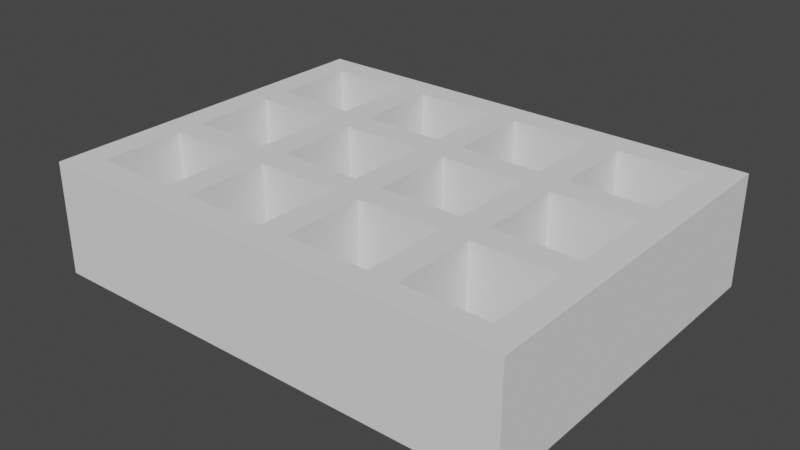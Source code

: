 # Source: Grid.blend  (saved by Blender 3.5.10; exported with 4.5.12 LTS)
import bpy
from mathutils import Matrix  # noqa: F401  (used for matrix-valued properties, if any)

bpy.ops.wm.read_factory_settings(use_empty=True)
scene = bpy.context.scene
scene.name = 'Scene'

# ---- collections
col_collection = bpy.data.collections.new('Collection'); scene.collection.children.link(col_collection)

# ---- world
world_world = bpy.data.worlds.new('World'); scene.world = world_world
world_world.use_nodes = True; world_world.node_tree.nodes.clear()
_N = world_world.node_tree.nodes; _L = world_world.node_tree.links
n0 = _N.new('ShaderNodeOutputWorld'); n0.name = 'World Output'; n0.location = (300, 300)
n1 = _N.new('ShaderNodeBackground'); n1.name = 'Background'; n1.location = (10, 300)
n1.inputs[0].default_value = (0.05088, 0.05088, 0.05088, 1.0)
_L.new(n1.outputs[0], n0.inputs[0])
n0.is_active_output = True
world_world.color = (0.05088, 0.05088, 0.05088)
world_world.use_sun_shadow = False
world_world.sun_shadow_jitter_overblur = 0.0

# ---- meshes
me_plane_001 = bpy.data.meshes.new('Plane.001')
me_plane_001.from_pydata([(-150.0, -150.0, -150.0), (150.0, -65.83, 1.716), (-150.0, 150.0, -150.0), (150.0, -30.07, 1.716), (-150.0, -250.0, -150.0), (150.0, -250.0, -150.0), (250.0, -65.83, 1.716), (250.0, -30.07, 1.716), (-150.0, 250.0, -150.0), (150.0, 250.0, -150.0), (-250.0, -150.0, -150.0), (-250.0, 150.0, -150.0), (250.0, 550.0, -150.0), (-250.0, 250.0, -150.0), (250.0, 250.0, -150.0), (250.0, -250.0, -150.0), (-250.0, -250.0, -150.0), (1050.0, -250.0, 250.0), (950.0, 250.0, 250.0), (550.0, -250.0, -150.0), (-650.0, 250.0, -150.0), (550.0, 250.0, -150.0), (150.0, 550.0, -150.0), (-150.0, 550.0, -150.0), (-650.0, -650.0, 250.0), (650.0, 250.0, -150.0), (650.0, -250.0, -150.0), (-650.0, 150.0, -150.0), (950.0, -150.0, -150.0), (950.0, 150.0, -150.0), (950.0, -250.0, -150.0), (1050.0, -150.0, -150.0), (1050.0, 150.0, -150.0), (950.0, 250.0, -150.0), (1050.0, 250.0, -150.0), (1050.0, -250.0, -150.0), (-150.0, 650.0, -150.0), (150.0, 650.0, -150.0), (-650.0, -150.0, -150.0), (-250.0, 550.0, -150.0), (-250.0, 650.0, -150.0), (250.0, 650.0, -150.0), (1050.0, -550.0, -150.0), (-550.0, 250.0, -150.0), (950.0, -650.0, -150.0), (550.0, 550.0, -150.0), (-550.0, -650.0, 250.0), (950.0, -550.0, -150.0), (650.0, 550.0, -150.0), (550.0, 650.0, -150.0), (650.0, 650.0, -150.0), (-550.0, -250.0, -150.0), (650.0, 250.0, 250.0), (950.0, 550.0, -150.0), (-550.0, 150.0, -150.0), (650.0, -650.0, -150.0), (1050.0, 550.0, -150.0), (950.0, 650.0, -150.0), (1050.0, 650.0, -150.0), (-550.0, -150.0, -150.0), (-650.0, -250.0, -150.0), (-650.0, -150.0, 250.0), (-650.0, -250.0, 250.0), (650.0, -250.0, 250.0), (250.0, 550.0, 250.0), (550.0, 250.0, 250.0), (-150.0, 550.0, 250.0), (650.0, -550.0, -150.0), (-550.0, 550.0, -150.0), (550.0, -650.0, -150.0), (-150.0, 650.0, 250.0), (550.0, -550.0, -150.0), (-250.0, -650.0, -150.0), (250.0, -650.0, -150.0), (150.0, 650.0, 250.0), (150.0, 550.0, 250.0), (-250.0, -550.0, -150.0), (-550.0, 650.0, -150.0), (550.0, -250.0, 250.0), (-650.0, 550.0, -150.0), (-650.0, 650.0, -150.0), (950.0, -150.0, 250.0), (950.0, -250.0, 250.0), (250.0, -550.0, -150.0), (150.0, -650.0, -150.0), (-150.0, -650.0, -150.0), (150.0, -550.0, -150.0), (-150.0, -550.0, -150.0), (1050.0, -650.0, -150.0), (1050.0, -150.0, 250.0), (950.0, 150.0, 250.0), (-650.0, -550.0, -150.0), (1050.0, 150.0, 250.0), (250.0, 250.0, 250.0), (-250.0, -250.0, 250.0), (-250.0, 250.0, 250.0), (250.0, -250.0, 250.0), (-250.0, -150.0, 250.0), (-250.0, 150.0, 250.0), (-150.0, 250.0, 250.0), (-550.0, -650.0, -150.0), (150.0, 250.0, 250.0), (250.0, -30.07, 37.47), (250.0, -65.83, 37.47), (150.0, -250.0, 250.0), (-150.0, -250.0, 250.0), (-550.0, -550.0, -150.0), (-650.0, -650.0, -150.0), (150.0, -30.07, 37.47), (150.0, -65.83, 37.47), (-150.0, -150.0, 250.0), (-150.0, 150.0, 250.0), (1050.0, 250.0, 250.0), (-250.0, 550.0, 250.0), (-550.0, 250.0, 250.0), (-650.0, 250.0, 250.0), (-250.0, 650.0, 250.0), (-550.0, -250.0, 250.0), (250.0, 650.0, 250.0), (1050.0, 550.0, 250.0), (950.0, 550.0, 250.0), (-650.0, 150.0, 250.0), (950.0, -650.0, 250.0), (650.0, -650.0, 250.0), (-550.0, 150.0, 250.0), (-550.0, -150.0, 250.0), (650.0, -550.0, 250.0), (950.0, -550.0, 250.0), (650.0, 550.0, 250.0), (550.0, 550.0, 250.0), (550.0, 650.0, 250.0), (1050.0, -650.0, 250.0), (650.0, 650.0, 250.0), (1050.0, -550.0, 250.0), (950.0, 650.0, 250.0), (1050.0, 650.0, 250.0), (550.0, -650.0, 250.0), (250.0, -650.0, 250.0), (250.0, -550.0, 250.0), (550.0, -550.0, 250.0), (-550.0, 650.0, 250.0), (-550.0, 550.0, 250.0), (-650.0, -550.0, 250.0), (-250.0, -550.0, 250.0), (-250.0, -650.0, 250.0), (150.0, -650.0, 250.0), (-650.0, 550.0, 250.0), (-650.0, 650.0, 250.0), (-150.0, -650.0, 250.0), (-150.0, -550.0, 250.0), (150.0, -550.0, 250.0), (-550.0, -550.0, 250.0), (150.0, -150.0, -150.0), (150.0, 150.0, -150.0), (250.0, -150.0, -150.0), (250.0, 150.0, -150.0), (250.0, -150.0, 250.0), (250.0, 150.0, 250.0), (150.0, -150.0, 250.0), (150.0, 150.0, 250.0), (550.0, -150.0, -150.0), (550.0, 150.0, -150.0), (650.0, 150.0, -150.0), (650.0, -150.0, -150.0), (650.0, 150.0, 250.0), (650.0, -150.0, 250.0), (550.0, -150.0, 250.0), (550.0, 150.0, 250.0), (550.0, -6.166, -5.948), (550.0, -1.173, -10.94), (550.0, -9.697, -14.47), (550.0, 3.969, -10.94), (550.0, 8.962, -5.948), (550.0, 12.49, -14.47), (650.0, -1.173, -10.94), (650.0, -6.166, -5.948), (650.0, -9.697, -14.47), (650.0, 8.962, -5.948), (650.0, 3.969, -10.94), (650.0, 12.49, -14.47), (650.0, -6.166, -0.8065), (650.0, -1.173, 4.187), (650.0, -9.697, 7.717), (650.0, 3.969, 4.187), (650.0, 8.962, -0.8065), (650.0, 12.49, 7.717), (550.0, 8.962, -0.8065), (550.0, 3.969, 4.187), (550.0, 12.49, 7.717), (550.0, -1.173, 4.187), (550.0, -6.166, -0.8065), (550.0, -9.697, 7.717)], [], [(160, 19, 15, 154), (152, 5, 4, 0), (153, 155, 154, 152), (2, 8, 9, 153), (0, 10, 11, 2), (11, 13, 8, 2), (153, 9, 14, 155), (154, 15, 5, 152), (4, 16, 10, 0), (161, 162, 163, 160), (155, 14, 21, 161), (22, 12, 14, 9), (113, 66, 70, 116), (161, 21, 25, 162), (163, 26, 19, 160), (28, 30, 26, 163), (27, 20, 43, 54), (29, 32, 31, 28), (162, 25, 33, 29), (29, 33, 34, 32), (31, 35, 30, 28), (23, 36, 37, 22), (8, 13, 39, 23), (39, 40, 36, 23), (22, 37, 41, 12), (59, 38, 27, 54), (54, 43, 13, 11), (45, 48, 25, 21), (12, 41, 49, 45), (45, 49, 50, 48), (42, 88, 44, 47), (10, 16, 51, 59), (53, 56, 34, 33), (48, 50, 57, 53), (53, 57, 58, 56), (99, 66, 113, 95), (66, 75, 74, 70), (51, 60, 38, 59), (30, 35, 42, 47), (89, 81, 82, 17), (47, 44, 55, 67), (67, 55, 69, 71), (90, 92, 112, 18), (164, 90, 18, 52), (90, 81, 89, 92), (19, 26, 67, 71), (85, 72, 76, 87), (83, 73, 84, 86), (68, 77, 40, 39), (43, 20, 79, 68), (79, 80, 77, 68), (121, 124, 114, 115), (81, 165, 63, 82), (87, 76, 16, 4), (165, 166, 78, 63), (5, 15, 83, 86), (86, 84, 85, 87), (71, 69, 73, 83), (167, 164, 52, 65), (75, 101, 93, 64), (157, 167, 65, 93), (106, 91, 60, 51), (167, 166, 165, 164), (105, 110, 97, 94), (156, 158, 104, 96), (159, 157, 93, 101), (76, 72, 100, 106), (98, 111, 99, 95), (110, 111, 98, 97), (111, 159, 101, 99), (100, 107, 91, 106), (159, 158, 156, 157), (158, 110, 105, 104), (166, 156, 96, 78), (75, 64, 118, 74), (125, 124, 121, 61), (124, 98, 95, 114), (129, 65, 52, 128), (64, 129, 130, 118), (129, 128, 132, 130), (133, 127, 122, 131), (97, 125, 117, 94), (120, 18, 112, 119), (128, 120, 134, 132), (120, 119, 135, 134), (117, 125, 61, 62), (82, 127, 133, 17), (127, 126, 123, 122), (126, 139, 136, 123), (78, 139, 126, 63), (148, 149, 143, 144), (138, 150, 145, 137), (141, 113, 116, 140), (114, 141, 146, 115), (146, 141, 140, 147), (149, 105, 94, 143), (104, 150, 138, 96), (150, 149, 148, 145), (139, 138, 137, 136), (151, 117, 62, 142), (143, 151, 46, 144), (46, 151, 142, 24), (83, 15, 96, 138), (47, 67, 126, 127), (84, 73, 137, 145), (4, 5, 104, 105), (45, 21, 65, 129), (5, 86, 150, 104), (86, 87, 149, 150), (179, 178, 174, 176, 163, 162), (53, 33, 18, 120), (87, 4, 105, 149), (23, 22, 75, 66), (25, 48, 128, 52), (60, 91, 142, 62), (13, 43, 114, 95), (108, 3, 7, 102), (73, 69, 136, 137), (106, 51, 117, 151), (44, 88, 131, 122), (51, 16, 94, 117), (54, 11, 98, 124), (80, 79, 146, 147), (71, 83, 138, 139), (50, 49, 130, 132), (28, 163, 165, 81), (10, 59, 125, 97), (77, 80, 147, 140), (9, 8, 99, 101), (69, 55, 123, 136), (162, 29, 90, 164), (40, 77, 140, 116), (37, 36, 70, 74), (26, 30, 82, 63), (68, 39, 113, 141), (72, 85, 148, 144), (12, 45, 129, 64), (33, 25, 52, 18), (11, 10, 97, 98), (91, 107, 24, 142), (49, 41, 118, 130), (88, 42, 133, 131), (38, 60, 62, 61), (56, 58, 135, 119), (36, 40, 116, 70), (58, 57, 134, 135), (100, 72, 144, 46), (41, 37, 74, 118), (107, 100, 46, 24), (76, 106, 151, 143), (160, 154, 156, 166), (48, 53, 120, 128), (20, 27, 121, 115), (155, 161, 167, 157), (59, 54, 124, 125), (55, 44, 122, 123), (15, 19, 78, 96), (31, 32, 92, 89), (57, 50, 132, 134), (67, 26, 63, 126), (21, 14, 93, 65), (79, 20, 115, 146), (39, 13, 95, 113), (30, 47, 127, 82), (188, 187, 189, 191, 166, 167), (0, 2, 111, 110), (14, 12, 64, 93), (19, 71, 139, 78), (27, 38, 61, 121), (85, 84, 145, 148), (152, 0, 110, 158), (22, 9, 101, 75), (42, 35, 17, 133), (35, 31, 89, 17), (43, 68, 141, 114), (29, 28, 81, 90), (109, 108, 102, 103), (8, 23, 66, 99), (16, 76, 143, 94), (32, 34, 112, 92), (2, 153, 159, 111), (34, 56, 119, 112), (1, 3, 153, 152), (7, 6, 154, 155), (103, 102, 157, 156), (108, 109, 158, 159), (102, 7, 155, 157), (6, 103, 156, 154), (109, 1, 152, 158), (3, 108, 159, 153), (3, 1, 6, 7), (1, 109, 103, 6), (168, 190, 180, 175), (176, 175, 180, 182, 165, 163), (189, 187, 183, 181), (182, 181, 183, 185, 164, 165), (185, 184, 177, 179, 162, 164), (173, 172, 186, 188, 167, 161), (186, 172, 177, 184), (170, 169, 171, 173, 161, 160), (191, 190, 168, 170, 160, 166), (168, 169, 170), (171, 172, 173), (174, 175, 176), (177, 178, 179), (180, 181, 182), (183, 184, 185), (186, 187, 188), (189, 190, 191), (180, 190, 189, 181), (186, 184, 183, 187), (171, 178, 177, 172), (168, 175, 174, 169), (171, 169, 174, 178)])
_uv = me_plane_001.uv_layers.new(name='UVMap')
_uv.uv.foreach_set('vector', [1.0, 0.0, 1.0, 0.0, 0.0, 0.0, 0.0, 0.0, 1.0, 0.0, 1.0, 0.0, 0.0, 0.0, 0.0, 0.0, 1.0, 1.0, 1.0, 1.0, 1.0, 0.0, 1.0, 0.0, 0.0, 1.0, 0.0, 1.0, 1.0, 1.0, 1.0, 1.0, 0.0, 0.0, 0.0, 0.0, 0.0, 1.0, 0.0, 1.0, 0.0, 1.0, 0.0, 1.0, 0.0, 1.0, 0.0, 1.0, 1.0, 1.0, 1.0, 1.0, 1.0, 1.0, 1.0, 1.0, 1.0, 0.0, 1.0, 0.0, 1.0, 0.0, 1.0, 0.0, 0.0, 0.0, 0.0, 0.0, 0.0, 0.0, 0.0, 0.0, 1.0, 1.0, 1.0, 1.0, 1.0, 0.0, 1.0, 0.0, 0.0, 1.0, 0.0, 1.0, 1.0, 1.0, 1.0, 1.0, 1.0, 1.0, 1.0, 1.0, 1.0, 0.0, 1.0, 0.0, 0.0, 1.0, 0.0, 1.0, 0.0, 1.0, 0.0, 1.0, 1.0, 1.0, 1.0, 1.0, 1.0, 1.0, 1.0, 1.0, 1.0, 0.0, 1.0, 0.0, 1.0, 0.0, 1.0, 0.0, 1.0, 0.0, 1.0, 0.0, 0.0, 0.0, 0.0, 0.0, 0.0, 1.0, 0.0, 1.0, 0.0, 1.0, 0.0, 1.0, 1.0, 1.0, 1.0, 1.0, 1.0, 0.0, 1.0, 0.0, 0.0, 1.0, 0.0, 1.0, 1.0, 1.0, 1.0, 1.0, 1.0, 1.0, 1.0, 1.0, 1.0, 1.0, 1.0, 1.0, 1.0, 0.0, 1.0, 0.0, 1.0, 0.0, 1.0, 0.0, 0.0, 1.0, 0.0, 1.0, 1.0, 1.0, 1.0, 1.0, 0.0, 0.0, 0.0, 0.0, 0.0, 1.0, 0.0, 1.0, 0.0, 1.0, 0.0, 1.0, 0.0, 1.0, 0.0, 1.0, 1.0, 1.0, 1.0, 1.0, 1.0, 1.0, 1.0, 1.0, 0.0, 0.0, 0.0, 0.0, 0.0, 1.0, 0.0, 1.0, 0.0, 1.0, 0.0, 1.0, 1.0, 1.0, 1.0, 1.0, 1.0, 1.0, 1.0, 1.0, 1.0, 0.0, 1.0, 0.0, 0.0, 1.0, 0.0, 1.0, 1.0, 1.0, 1.0, 1.0, 1.0, 1.0, 1.0, 1.0, 1.0, 1.0, 1.0, 1.0, 1.0, 0.0, 1.0, 0.0, 1.0, 0.0, 1.0, 0.0, 1.0, 0.0, 1.0, 0.0, 0.0, 0.0, 0.0, 0.0, 1.0, 1.0, 1.0, 1.0, 1.0, 0.0, 1.0, 0.0, 0.0, 1.0, 0.0, 1.0, 1.0, 1.0, 1.0, 1.0, 1.0, 1.0, 1.0, 1.0, 1.0, 1.0, 1.0, 1.0, 0.0, 0.0, 0.0, 1.0, 0.0, 1.0, 0.0, 0.0, 0.0, 1.0, 1.0, 1.0, 1.0, 1.0, 0.0, 1.0, 0.0, 0.0, 0.0, 0.0, 0.0, 0.0, 0.0, 0.0, 1.0, 1.0, 1.0, 1.0, 1.0, 0.0, 1.0, 0.0, 1.0, 0.0, 1.0, 0.0, 1.0, 0.0, 1.0, 0.0, 1.0, 0.0, 1.0, 0.0, 0.0, 0.0, 0.0, 0.0, 1.0, 0.0, 1.0, 0.0, 1.0, 0.0, 1.0, 0.0, 1.0, 1.0, 1.0, 1.0, 1.0, 1.0, 1.0, 1.0, 0.0, 1.0, 1.0, 1.0, 1.0, 1.0, 0.0, 1.0, 1.0, 1.0, 1.0, 0.0, 1.0, 0.0, 1.0, 1.0, 1.0, 1.0, 1.0, 1.0, 1.0, 0.0, 1.0, 0.0, 0.0, 0.0, 0.0, 0.0, 0.0, 0.0, 0.0, 0.0, 1.0, 0.0, 1.0, 0.0, 1.0, 0.0, 1.0, 0.0, 0.0, 1.0, 0.0, 1.0, 1.0, 1.0, 1.0, 1.0, 0.0, 0.0, 0.0, 0.0, 0.0, 1.0, 0.0, 1.0, 0.0, 1.0, 0.0, 1.0, 0.0, 1.0, 0.0, 1.0, 0.0, 1.0, 0.0, 1.0, 0.0, 1.0, 0.0, 1.0, 1.0, 0.0, 0.0, 0.0, 0.0, 0.0, 1.0, 0.0, 0.0, 0.0, 0.0, 0.0, 0.0, 1.0, 0.0, 1.0, 1.0, 0.0, 1.0, 0.0, 1.0, 0.0, 1.0, 0.0, 1.0, 1.0, 1.0, 1.0, 1.0, 0.0, 1.0, 0.0, 1.0, 0.0, 1.0, 0.0, 0.0, 0.0, 0.0, 0.0, 1.0, 0.0, 1.0, 0.0, 0.0, 0.0, 0.0, 0.0, 1.0, 1.0, 1.0, 1.0, 1.0, 1.0, 1.0, 1.0, 1.0, 1.0, 1.0, 0.0, 1.0, 0.0, 1.0, 1.0, 0.0, 1.0, 1.0, 1.0, 1.0, 1.0, 0.0, 1.0, 0.0, 0.0, 0.0, 0.0, 0.0, 1.0, 0.0, 1.0, 1.0, 1.0, 1.0, 0.0, 1.0, 0.0, 1.0, 1.0, 0.0, 0.0, 0.0, 0.0, 0.0, 0.0, 0.0, 0.0, 1.0, 0.0, 1.0, 0.0, 1.0, 0.0, 1.0, 0.0, 1.0, 1.0, 1.0, 1.0, 1.0, 1.0, 1.0, 1.0, 1.0, 0.0, 1.0, 0.0, 0.0, 0.0, 0.0, 0.0, 0.0, 1.0, 0.0, 1.0, 0.0, 1.0, 0.0, 1.0, 0.0, 0.0, 0.0, 1.0, 0.0, 1.0, 0.0, 0.0, 0.0, 1.0, 1.0, 1.0, 1.0, 1.0, 0.0, 1.0, 0.0, 0.0, 0.0, 0.0, 0.0, 0.0, 0.0, 0.0, 1.0, 1.0, 1.0, 0.0, 1.0, 0.0, 1.0, 1.0, 1.0, 0.0, 0.0, 0.0, 0.0, 0.0, 1.0, 0.0, 1.0, 0.0, 0.0, 0.0, 0.0, 0.0, 1.0, 0.0, 1.0, 1.0, 1.0, 1.0, 1.0, 1.0, 1.0, 1.0, 0.0, 0.0, 0.0, 1.0, 0.0, 1.0, 0.0, 0.0, 0.0, 1.0, 1.0, 1.0, 1.0, 1.0, 0.0, 1.0, 1.0, 1.0, 1.0, 0.0, 1.0, 0.0, 1.0, 1.0, 0.0, 1.0, 1.0, 1.0, 1.0, 1.0, 0.0, 1.0, 1.0, 1.0, 1.0, 1.0, 1.0, 1.0, 1.0, 1.0, 1.0, 0.0, 1.0, 0.0, 1.0, 0.0, 1.0, 0.0, 1.0, 0.0, 0.0, 0.0, 0.0, 0.0, 1.0, 0.0, 1.0, 1.0, 1.0, 0.0, 1.0, 0.0, 1.0, 1.0, 0.0, 1.0, 1.0, 1.0, 1.0, 1.0, 0.0, 1.0, 1.0, 1.0, 1.0, 1.0, 1.0, 1.0, 1.0, 1.0, 0.0, 0.0, 0.0, 0.0, 0.0, 0.0, 0.0, 0.0, 1.0, 1.0, 1.0, 0.0, 1.0, 0.0, 1.0, 1.0, 1.0, 0.0, 0.0, 0.0, 0.0, 0.0, 1.0, 0.0, 1.0, 0.0, 1.0, 0.0, 1.0, 0.0, 1.0, 0.0, 1.0, 1.0, 1.0, 0.0, 1.0, 0.0, 1.0, 1.0, 0.0, 0.0, 0.0, 0.0, 0.0, 0.0, 0.0, 0.0, 1.0, 0.0, 1.0, 0.0, 1.0, 0.0, 1.0, 0.0, 0.0, 1.0, 1.0, 1.0, 1.0, 1.0, 0.0, 1.0, 0.0, 0.0, 0.0, 1.0, 0.0, 1.0, 0.0, 0.0, 0.0, 1.0, 0.0, 1.0, 0.0, 1.0, 0.0, 1.0, 0.0, 0.0, 0.0, 1.0, 0.0, 1.0, 0.0, 0.0, 1.0, 1.0, 1.0, 0.0, 1.0, 0.0, 1.0, 1.0, 1.0, 0.0, 0.0, 0.0, 0.0, 0.0, 1.0, 0.0, 1.0, 0.0, 0.0, 0.0, 0.0, 0.0, 1.0, 0.0, 0.0, 0.0, 0.0, 1.0, 0.0, 1.0, 0.0, 0.0, 1.0, 0.0, 0.0, 0.0, 0.0, 0.0, 1.0, 0.0, 0.0, 0.0, 0.0, 0.0, 0.0, 0.0, 0.0, 0.0, 1.0, 0.0, 1.0, 1.0, 1.0, 1.0, 1.0, 0.0, 1.0, 0.0, 0.0, 0.0, 0.0, 0.0, 1.0, 0.0, 1.0, 0.0, 1.0, 0.0, 1.0, 0.0, 1.0, 0.0, 0.0, 0.0, 1.0, 0.0, 1.0, 0.0, 0.0, 0.0, 1.0, 1.0, 1.0, 0.0, 1.0, 0.0, 1.0, 1.0, 1.0, 1.0, 1.0, 0.0, 1.0, 0.0, 1.0, 1.0, 1.0, 0.0, 0.0, 0.0, 0.0, 0.0, 1.0, 0.0, 1.0, 0.5513, 1.0, 0.5119, 1.0, 0.4881, 1.0, 0.4487, 1.0, 0.0, 1.0, 1.0, 1.0, 1.0, 1.0, 0.0, 1.0, 0.0, 1.0, 1.0, 0.0, 0.0, 0.0, 1.0, 0.0, 1.0, 0.0, 0.0, 0.0, 1.0, 1.0, 1.0, 1.0, 1.0, 0.0, 1.0, 1.0, 0.0, 1.0, 1.0, 1.0, 1.0, 1.0, 0.0, 0.0, 1.0, 0.0, 0.0, 0.0, 0.0, 0.0, 1.0, 1.0, 1.0, 0.0, 1.0, 0.0, 1.0, 1.0, 1.0, 0.0, 0.0, 0.0, 0.0, 0.0, 0.0, 0.0, 0.0, 0.0, 0.0, 1.0, 0.0, 1.0, 0.0, 0.0, 0.0, 0.0, 0.0, 0.0, 1.0, 0.0, 1.0, 0.0, 0.0, 1.0, 0.0, 1.0, 0.0, 1.0, 0.0, 1.0, 0.0, 0.0, 0.0, 1.0, 0.0, 1.0, 0.0, 0.0, 0.0, 0.0, 1.0, 1.0, 1.0, 1.0, 1.0, 0.0, 1.0, 0.0, 1.0, 0.0, 1.0, 0.0, 1.0, 0.0, 1.0, 1.0, 0.0, 0.0, 0.0, 0.0, 0.0, 1.0, 0.0, 1.0, 1.0, 1.0, 1.0, 1.0, 1.0, 1.0, 1.0, 1.0, 0.0, 0.0, 0.0, 0.0, 0.0, 1.0, 0.0, 1.0, 0.0, 0.0, 0.0, 0.0, 0.0, 1.0, 0.0, 0.0, 1.0, 0.0, 1.0, 0.0, 1.0, 0.0, 1.0, 1.0, 1.0, 0.0, 1.0, 0.0, 1.0, 1.0, 1.0, 1.0, 0.0, 1.0, 0.0, 1.0, 0.0, 1.0, 0.0, 0.0, 1.0, 1.0, 1.0, 1.0, 1.0, 0.0, 1.0, 1.0, 1.0, 0.0, 1.0, 0.0, 1.0, 1.0, 1.0, 1.0, 1.0, 0.0, 1.0, 0.0, 1.0, 1.0, 1.0, 0.0, 0.0, 1.0, 0.0, 1.0, 0.0, 0.0, 0.0, 0.0, 1.0, 1.0, 1.0, 1.0, 1.0, 0.0, 1.0, 0.0, 0.0, 0.0, 0.0, 0.0, 0.0, 0.0, 0.0, 0.0, 1.0, 1.0, 1.0, 1.0, 1.0, 0.0, 1.0, 1.0, 1.0, 0.0, 1.0, 0.0, 1.0, 1.0, 1.0, 0.0, 1.0, 0.0, 0.0, 0.0, 0.0, 0.0, 1.0, 0.0, 0.0, 0.0, 0.0, 0.0, 0.0, 0.0, 0.0, 1.0, 1.0, 0.0, 1.0, 0.0, 1.0, 1.0, 1.0, 1.0, 0.0, 1.0, 0.0, 1.0, 0.0, 1.0, 0.0, 0.0, 0.0, 0.0, 0.0, 0.0, 0.0, 0.0, 0.0, 1.0, 1.0, 1.0, 1.0, 1.0, 1.0, 1.0, 1.0, 0.0, 1.0, 0.0, 1.0, 0.0, 1.0, 0.0, 1.0, 1.0, 1.0, 1.0, 1.0, 1.0, 1.0, 1.0, 1.0, 0.0, 0.0, 1.0, 0.0, 1.0, 0.0, 0.0, 0.0, 1.0, 1.0, 1.0, 1.0, 1.0, 1.0, 1.0, 1.0, 0.0, 0.0, 0.0, 0.0, 0.0, 0.0, 0.0, 0.0, 1.0, 0.0, 0.0, 0.0, 0.0, 0.0, 1.0, 0.0, 1.0, 0.0, 0.0, 0.0, 0.0, 0.0, 1.0, 0.0, 0.0, 1.0, 1.0, 1.0, 1.0, 1.0, 0.0, 1.0, 0.0, 1.0, 0.0, 1.0, 0.0, 1.0, 0.0, 1.0, 0.0, 1.0, 1.0, 1.0, 1.0, 1.0, 0.0, 1.0, 0.0, 0.0, 0.0, 1.0, 0.0, 1.0, 0.0, 0.0, 0.0, 0.0, 1.0, 0.0, 1.0, 0.0, 0.0, 0.0, 0.0, 0.0, 1.0, 0.0, 1.0, 0.0, 0.0, 0.0, 1.0, 0.0, 1.0, 1.0, 1.0, 1.0, 1.0, 0.0, 1.0, 1.0, 0.0, 1.0, 0.0, 1.0, 1.0, 1.0, 1.0, 0.0, 1.0, 1.0, 1.0, 1.0, 1.0, 0.0, 1.0, 1.0, 0.0, 1.0, 0.0, 1.0, 1.0, 1.0, 0.0, 1.0, 0.0, 0.0, 0.0, 0.0, 0.0, 1.0, 0.0, 1.0, 0.0, 0.0, 0.0, 0.0, 0.0, 1.0, 1.0, 1.0, 1.0, 0.0, 1.0, 0.0, 1.0, 1.0, 1.0, 0.5513, 1.0, 0.5119, 1.0, 0.4881, 1.0, 0.4487, 1.0, 0.0, 1.0, 1.0, 0.0, 0.0, 0.0, 1.0, 0.0, 1.0, 0.0, 0.0, 1.0, 0.0, 1.0, 1.0, 1.0, 1.0, 1.0, 0.0, 1.0, 1.0, 1.0, 0.0, 1.0, 0.0, 1.0, 1.0, 0.0, 1.0, 0.0, 0.0, 0.0, 0.0, 0.0, 1.0, 0.0, 0.0, 1.0, 0.0, 1.0, 0.0, 0.0, 0.0, 1.0, 0.0, 0.0, 0.0, 0.0, 0.0, 1.0, 0.0, 1.0, 1.0, 1.0, 0.0, 1.0, 0.0, 1.0, 1.0, 1.0, 0.0, 1.0, 1.0, 1.0, 1.0, 1.0, 0.0, 1.0, 0.0, 1.0, 0.0, 1.0, 0.0, 1.0, 0.0, 0.0, 0.0, 0.0, 1.0, 0.0, 1.0, 0.0, 0.0, 1.0, 1.0, 1.0, 0.0, 1.0, 0.0, 1.0, 1.0, 0.0, 0.0, 0.0, 0.0, 0.0, 0.0, 0.0, 0.0, 0.0, 0.0, 0.0, 1.0, 0.0, 1.0, 0.0, 0.0, 0.0, 1.0, 0.0, 0.0, 0.0, 0.0, 0.0, 1.0, 1.0, 1.0, 1.0, 1.0, 1.0, 1.0, 1.0, 1.0, 0.0, 1.0, 1.0, 1.0, 1.0, 1.0, 0.0, 1.0, 1.0, 0.0, 1.0, 1.0, 1.0, 1.0, 1.0, 0.0, 1.0, 0.3298, 1.0, 0.6702, 1.0, 1.0, 1.0, 0.0, 1.0, 0.6702, 1.0, 0.3298, 1.0, 0.0, 1.0, 1.0, 1.0, 0.3298, 1.0, 0.6702, 1.0, 1.0, 1.0, 0.0, 1.0, 0.6702, 1.0, 0.3298, 1.0, 0.0, 1.0, 1.0, 1.0, 0.6702, 1.0, 0.6702, 1.0, 1.0, 1.0, 1.0, 1.0, 0.3298, 1.0, 0.3298, 1.0, 0.0, 1.0, 0.0, 1.0, 0.3298, 1.0, 0.3298, 1.0, 0.0, 1.0, 0.0, 1.0, 0.6702, 1.0, 0.6702, 1.0, 1.0, 1.0, 1.0, 0.0, 0.0, 0.0, 0.0, 0.0, 0.0, 0.0, 0.0, 0.0, 0.0, 0.0, 0.0, 0.0, 0.0, 0.0, 0.0, 0.0, 0.0, 0.0, 0.0, 0.0, 0.0, 0.0, 0.0, 1.0, 0.4487, 1.0, 0.465, 1.0, 0.465, 1.0, 0.4487, 1.0, 0.0, 1.0, 0.0, 0.0, 0.0, 0.0, 0.0, 0.0, 0.0, 0.0, 0.0, 1.0, 0.4487, 1.0, 0.4881, 1.0, 0.5119, 1.0, 0.5513, 1.0, 1.0, 1.0, 0.0, 1.0, 0.5513, 1.0, 0.535, 1.0, 0.535, 1.0, 0.5513, 1.0, 1.0, 1.0, 1.0, 1.0, 0.5513, 1.0, 0.535, 1.0, 0.535, 1.0, 0.5513, 1.0, 1.0, 1.0, 1.0, 0.0, 0.0, 0.0, 0.0, 0.0, 0.0, 0.0, 0.0, 1.0, 0.4487, 1.0, 0.4881, 1.0, 0.5119, 1.0, 0.5513, 1.0, 1.0, 1.0, 0.0, 1.0, 0.4487, 1.0, 0.465, 1.0, 0.465, 1.0, 0.4487, 1.0, 0.0, 1.0, 0.0, 1.0, 0.465, 1.0, 0.4881, 1.0, 0.4487, 1.0, 0.5119, 1.0, 0.535, 1.0, 0.5513, 1.0, 0.4881, 1.0, 0.465, 1.0, 0.4487, 1.0, 0.535, 1.0, 0.5119, 1.0, 0.5513, 1.0, 0.465, 1.0, 0.465, 1.0, 0.4487, 1.0, 0.535, 1.0, 0.535, 1.0, 0.5513, 1.0, 0.535, 1.0, 0.535, 1.0, 0.5513, 1.0, 0.465, 1.0, 0.465, 1.0, 0.4487, 0.0, 0.0, 0.0, 0.0, 0.0, 0.0, 0.0, 0.0, 0.0, 0.0, 0.0, 0.0, 0.0, 0.0, 0.0, 0.0, 0.0, 0.0, 0.0, 0.0, 0.0, 0.0, 0.0, 0.0, 0.0, 0.0, 0.0, 0.0, 0.0, 0.0, 0.0, 0.0, 0.0, 0.0, 0.0, 0.0, 0.0, 0.0, 0.0, 0.0])
me_plane_001.update()

# ---- objects
ob_plane = bpy.data.objects.new('Plane', me_plane_001)

# ---- transforms, parenting, visibility, modifiers, constraints
ob_plane.location = (0.0, 0.0, 0.0)

# ---- collection membership
col_collection.objects.link(ob_plane)

# ---- scene / render settings (as saved in the file)
scene.frame_start = 1; scene.frame_end = 250; scene.frame_set(1)
scene.render.engine = 'BLENDER_EEVEE_NEXT'
scene.cycles.sampling_pattern = 'TABULATED_SOBOL'
scene.cycles.use_light_tree = False
scene.view_settings.view_transform = 'Filmic'
bpy.context.view_layer.update()

# ---- added for rendering (the .blend has no active camera and no usable light): camera, sun
cam_auto = bpy.data.cameras.new('AutoCamera')
cam_auto.lens = 50.0
cam_auto.sensor_width = 36.0
cam_auto.clip_end = 35351.8
ob_auto_camera = bpy.data.objects.new('AutoCamera', cam_auto)
scene.collection.objects.link(ob_auto_camera)
ob_auto_camera.location = (2214.36, -2417.23, 1661.49)
ob_auto_camera.rotation_euler = (1.09748, -7.21219e-08, 0.694738)
scene.camera = ob_auto_camera
light_auto_sun = bpy.data.lights.new('AutoSun', 'SUN')
light_auto_sun.energy = 3.0
light_auto_sun.angle = 0.0523599
ob_auto_sun = bpy.data.objects.new('AutoSun', light_auto_sun)
scene.collection.objects.link(ob_auto_sun)
ob_auto_sun.rotation_euler = (0.872665, 0.174533, 0.523599)
bpy.context.view_layer.update()
